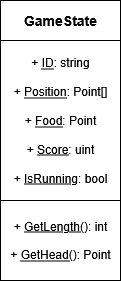

The diagram above was exported from draw.io. Its source (the exported page's mxGraphModel, read from the mxfile embedded in the PNG):
<mxGraphModel dx="792" dy="417" grid="1" gridSize="10" guides="1" tooltips="1" connect="1" arrows="1" fold="1" page="1" pageScale="1" pageWidth="827" pageHeight="1169" math="0" shadow="0">
  <root>
    <mxCell id="0" />
    <mxCell id="1" parent="0" />
    <mxCell id="H-0u0Xu47E_6xFJLv-OS-1" value="&lt;b&gt;&lt;font style=&quot;font-size: 14px;&quot;&gt;GameState&lt;/font&gt;&lt;/b&gt;" style="rounded=0;whiteSpace=wrap;html=1;" vertex="1" parent="1">
      <mxGeometry width="120" height="40" as="geometry" />
    </mxCell>
    <mxCell id="H-0u0Xu47E_6xFJLv-OS-2" value="&lt;div&gt;+ &lt;u&gt;ID&lt;/u&gt;: string&lt;/div&gt;&lt;div&gt;&lt;br&gt;&lt;/div&gt;&lt;div&gt;+ &lt;u&gt;Position&lt;/u&gt;: Point[]&lt;/div&gt;&lt;div&gt;&lt;br&gt;&lt;/div&gt;&lt;div&gt;+ &lt;u&gt;Food&lt;/u&gt;: Point&lt;/div&gt;&lt;div&gt;&lt;br&gt;&lt;/div&gt;&lt;div&gt;+ &lt;u&gt;Score&lt;/u&gt;: uint&lt;/div&gt;&lt;div&gt;&lt;br&gt;&lt;/div&gt;&lt;div&gt;+ &lt;u&gt;IsRunning&lt;/u&gt;: bool&lt;/div&gt;" style="rounded=0;whiteSpace=wrap;html=1;" vertex="1" parent="1">
      <mxGeometry y="40" width="120" height="160" as="geometry" />
    </mxCell>
    <mxCell id="H-0u0Xu47E_6xFJLv-OS-3" value="&lt;div&gt;+ &lt;u&gt;GetLength&lt;/u&gt;(): int&lt;/div&gt;&lt;div&gt;&lt;br&gt;&lt;/div&gt;&lt;div&gt;+ &lt;u&gt;GetHead()&lt;/u&gt;: Point&lt;/div&gt;" style="rounded=0;whiteSpace=wrap;html=1;" vertex="1" parent="1">
      <mxGeometry y="200" width="120" height="80" as="geometry" />
    </mxCell>
  </root>
</mxGraphModel>